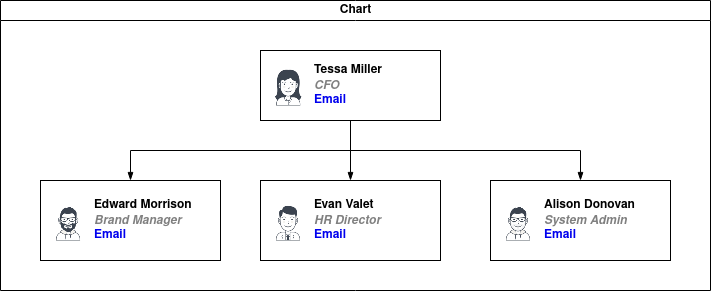

The diagram above was exported from draw.io. Its source (the exported page's mxGraphModel, read from the mxfile embedded in the PNG):
<mxGraphModel dx="1841" dy="1063" grid="1" gridSize="10" guides="1" tooltips="1" connect="1" arrows="1" fold="1" page="1" pageScale="1" pageWidth="827" pageHeight="1169" math="0" shadow="0">
  <root>
    <mxCell id="0" />
    <mxCell id="1" parent="0" />
    <mxCell id="dNxyNK7c78bLwvsdeMH5-11" value="Chart" style="swimlane;html=1;startSize=20;horizontal=1;containerType=tree;glass=0;" parent="1" vertex="1">
      <mxGeometry x="40" y="80" width="710" height="290" as="geometry" />
    </mxCell>
    <UserObject label="%name%&lt;br&gt;&lt;i style=&quot;color: gray&quot;&gt;%position%&lt;/i&gt;&lt;br&gt;&lt;a href=&quot;mailto:%email%&quot;&gt;Email&lt;/a&gt;" name="Tessa Miller" position="CFO" location="Office 1" email="me@example.com" placeholders="1" link="https://www.draw.io" id="dNxyNK7c78bLwvsdeMH5-12">
      <mxCell style="label;image=https://cdn3.iconfinder.com/data/icons/user-avatars-1/512/users-3-128.png;whiteSpace=wrap;html=1;rounded=0;glass=0;treeMoving=1;treeFolding=1;" parent="dNxyNK7c78bLwvsdeMH5-11" vertex="1">
        <mxGeometry x="260" y="50" width="180" height="70" as="geometry" />
      </mxCell>
    </UserObject>
    <mxCell id="dNxyNK7c78bLwvsdeMH5-13" value="" style="endArrow=blockThin;endFill=1;fontSize=11;edgeStyle=elbowEdgeStyle;elbow=vertical;rounded=0;" parent="dNxyNK7c78bLwvsdeMH5-11" source="dNxyNK7c78bLwvsdeMH5-12" target="dNxyNK7c78bLwvsdeMH5-14" edge="1">
      <mxGeometry relative="1" as="geometry" />
    </mxCell>
    <UserObject label="%name%&lt;br&gt;&lt;i style=&quot;color: gray&quot;&gt;%position%&lt;/i&gt;&lt;br&gt;&lt;a href=&quot;mailto:%email%&quot;&gt;Email&lt;/a&gt;" name="Edward Morrison" position="Brand Manager" location="Office 2" email="me@example.com" placeholders="1" link="https://www.draw.io" id="dNxyNK7c78bLwvsdeMH5-14">
      <mxCell style="label;image=https://cdn3.iconfinder.com/data/icons/user-avatars-1/512/users-10-3-128.png;whiteSpace=wrap;html=1;rounded=0;glass=0;treeFolding=1;treeMoving=1;" parent="dNxyNK7c78bLwvsdeMH5-11" vertex="1">
        <mxGeometry x="40" y="180" width="180" height="80" as="geometry" />
      </mxCell>
    </UserObject>
    <mxCell id="dNxyNK7c78bLwvsdeMH5-15" value="" style="endArrow=blockThin;endFill=1;fontSize=11;edgeStyle=elbowEdgeStyle;elbow=vertical;rounded=0;" parent="dNxyNK7c78bLwvsdeMH5-11" source="dNxyNK7c78bLwvsdeMH5-12" target="dNxyNK7c78bLwvsdeMH5-16" edge="1">
      <mxGeometry relative="1" as="geometry" />
    </mxCell>
    <UserObject label="%name%&lt;br&gt;&lt;i style=&quot;color: gray&quot;&gt;%position%&lt;/i&gt;&lt;br&gt;&lt;a href=&quot;mailto:%email%&quot;&gt;Email&lt;/a&gt;" name="Evan Valet" position="HR Director" location="Office 4" email="me@example.com" placeholders="1" link="https://www.draw.io" id="dNxyNK7c78bLwvsdeMH5-16">
      <mxCell style="label;image=https://cdn3.iconfinder.com/data/icons/user-avatars-1/512/users-9-2-128.png;whiteSpace=wrap;html=1;rounded=0;glass=0;treeFolding=1;treeMoving=1;" parent="dNxyNK7c78bLwvsdeMH5-11" vertex="1">
        <mxGeometry x="260" y="180" width="180" height="80" as="geometry" />
      </mxCell>
    </UserObject>
    <mxCell id="dNxyNK7c78bLwvsdeMH5-17" value="" style="endArrow=blockThin;endFill=1;fontSize=11;edgeStyle=elbowEdgeStyle;elbow=vertical;rounded=0;" parent="dNxyNK7c78bLwvsdeMH5-11" source="dNxyNK7c78bLwvsdeMH5-12" target="dNxyNK7c78bLwvsdeMH5-18" edge="1">
      <mxGeometry relative="1" as="geometry" />
    </mxCell>
    <UserObject label="%name%&lt;br&gt;&lt;i style=&quot;color: gray&quot;&gt;%position%&lt;/i&gt;&lt;br&gt;&lt;a href=&quot;mailto:%email%&quot;&gt;Email&lt;/a&gt;" name="Alison Donovan" position="System Admin" location="Office 3" email="me@example.com" placeholders="1" link="https://www.draw.io" id="dNxyNK7c78bLwvsdeMH5-18">
      <mxCell style="label;image=https://cdn3.iconfinder.com/data/icons/user-avatars-1/512/users-2-128.png;whiteSpace=wrap;html=1;rounded=0;glass=0;" parent="dNxyNK7c78bLwvsdeMH5-11" vertex="1">
        <mxGeometry x="490" y="180" width="180" height="80" as="geometry" />
      </mxCell>
    </UserObject>
  </root>
</mxGraphModel>